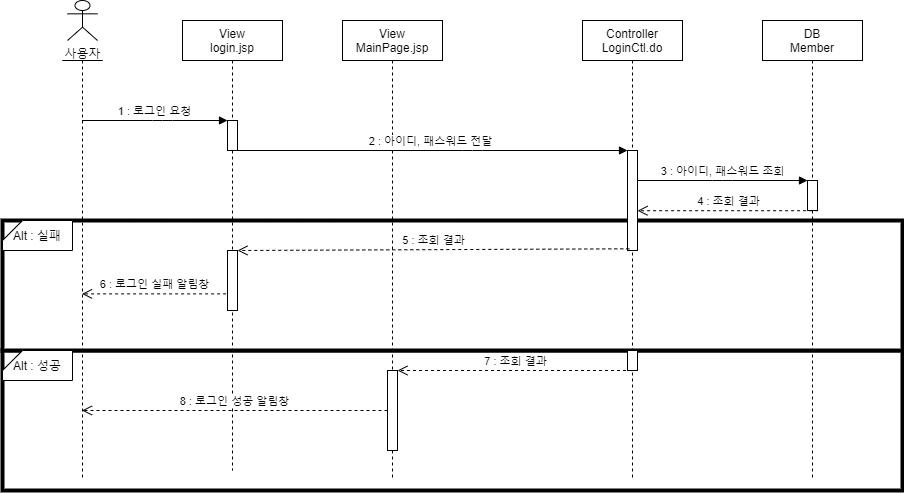

The diagram above was exported from draw.io. Its source (the exported page's mxGraphModel, read from the mxfile embedded in the PNG):
<mxGraphModel dx="1038" dy="548" grid="1" gridSize="10" guides="1" tooltips="1" connect="1" arrows="1" fold="1" page="1" pageScale="1" pageWidth="850" pageHeight="1100" math="0" shadow="0">
  <root>
    <mxCell id="0" />
    <mxCell id="1" parent="0" />
    <mxCell id="g2I-vc5NioUV-gBteeM7-24" value="" style="rounded=0;whiteSpace=wrap;html=1;strokeWidth=4;" parent="1" vertex="1">
      <mxGeometry x="60" y="410" width="900" height="140" as="geometry" />
    </mxCell>
    <mxCell id="g2I-vc5NioUV-gBteeM7-23" value="" style="rounded=0;whiteSpace=wrap;html=1;strokeWidth=4;" parent="1" vertex="1">
      <mxGeometry x="60" y="280" width="900" height="130" as="geometry" />
    </mxCell>
    <mxCell id="3nuBFxr9cyL0pnOWT2aG-1" value="View&#10;login.jsp" style="shape=umlLifeline;perimeter=lifelinePerimeter;container=1;collapsible=0;recursiveResize=0;rounded=0;shadow=0;strokeWidth=1;" parent="1" vertex="1">
      <mxGeometry x="240" y="80" width="100" height="450" as="geometry" />
    </mxCell>
    <mxCell id="g2I-vc5NioUV-gBteeM7-11" value="" style="points=[];perimeter=orthogonalPerimeter;rounded=0;shadow=0;strokeWidth=1;" parent="3nuBFxr9cyL0pnOWT2aG-1" vertex="1">
      <mxGeometry x="45" y="100" width="10" height="30" as="geometry" />
    </mxCell>
    <mxCell id="g2I-vc5NioUV-gBteeM7-19" value="" style="points=[];perimeter=orthogonalPerimeter;rounded=0;shadow=0;strokeWidth=1;" parent="3nuBFxr9cyL0pnOWT2aG-1" vertex="1">
      <mxGeometry x="45" y="230" width="10" height="60" as="geometry" />
    </mxCell>
    <mxCell id="3nuBFxr9cyL0pnOWT2aG-5" value="View&#10;MainPage.jsp" style="shape=umlLifeline;perimeter=lifelinePerimeter;container=1;collapsible=0;recursiveResize=0;rounded=0;shadow=0;strokeWidth=1;" parent="1" vertex="1">
      <mxGeometry x="400" y="80" width="100" height="460" as="geometry" />
    </mxCell>
    <mxCell id="g2I-vc5NioUV-gBteeM7-27" value="" style="points=[];perimeter=orthogonalPerimeter;rounded=0;shadow=0;strokeWidth=1;" parent="3nuBFxr9cyL0pnOWT2aG-5" vertex="1">
      <mxGeometry x="45" y="350" width="10" height="80" as="geometry" />
    </mxCell>
    <mxCell id="g2I-vc5NioUV-gBteeM7-1" value="사용자" style="shape=umlActor;verticalLabelPosition=bottom;verticalAlign=top;html=1;outlineConnect=0;" parent="1" vertex="1">
      <mxGeometry x="125" y="60" width="30" height="40" as="geometry" />
    </mxCell>
    <mxCell id="g2I-vc5NioUV-gBteeM7-4" value="" style="shape=umlLifeline;participant=umlActor;perimeter=lifelinePerimeter;whiteSpace=wrap;html=1;container=1;collapsible=0;recursiveResize=0;verticalAlign=top;spacingTop=36;outlineConnect=0;size=0;" parent="1" vertex="1">
      <mxGeometry x="120" y="120" width="40" height="420" as="geometry" />
    </mxCell>
    <mxCell id="g2I-vc5NioUV-gBteeM7-8" value="Controller&#10;LoginCtl.do" style="shape=umlLifeline;perimeter=lifelinePerimeter;container=1;collapsible=0;recursiveResize=0;rounded=0;shadow=0;strokeWidth=1;" parent="1" vertex="1">
      <mxGeometry x="640" y="80" width="100" height="460" as="geometry" />
    </mxCell>
    <mxCell id="g2I-vc5NioUV-gBteeM7-14" value="" style="points=[];perimeter=orthogonalPerimeter;rounded=0;shadow=0;strokeWidth=1;" parent="g2I-vc5NioUV-gBteeM7-8" vertex="1">
      <mxGeometry x="45" y="130" width="10" height="100" as="geometry" />
    </mxCell>
    <mxCell id="g2I-vc5NioUV-gBteeM7-26" value="" style="points=[];perimeter=orthogonalPerimeter;rounded=0;shadow=0;strokeWidth=1;" parent="g2I-vc5NioUV-gBteeM7-8" vertex="1">
      <mxGeometry x="45" y="330" width="10" height="20" as="geometry" />
    </mxCell>
    <mxCell id="g2I-vc5NioUV-gBteeM7-9" value="DB&#10;Member" style="shape=umlLifeline;perimeter=lifelinePerimeter;container=1;collapsible=0;recursiveResize=0;rounded=0;shadow=0;strokeWidth=1;" parent="1" vertex="1">
      <mxGeometry x="820" y="80" width="100" height="460" as="geometry" />
    </mxCell>
    <mxCell id="g2I-vc5NioUV-gBteeM7-16" value="" style="points=[];perimeter=orthogonalPerimeter;rounded=0;shadow=0;strokeWidth=1;" parent="g2I-vc5NioUV-gBteeM7-9" vertex="1">
      <mxGeometry x="45" y="160" width="10" height="30" as="geometry" />
    </mxCell>
    <mxCell id="g2I-vc5NioUV-gBteeM7-12" value="1 : 로그인 요청" style="verticalAlign=bottom;endArrow=block;shadow=0;strokeWidth=1;" parent="1" source="g2I-vc5NioUV-gBteeM7-4" target="g2I-vc5NioUV-gBteeM7-11" edge="1">
      <mxGeometry relative="1" as="geometry">
        <mxPoint x="235" y="170" as="sourcePoint" />
        <mxPoint x="345" y="170" as="targetPoint" />
        <Array as="points">
          <mxPoint x="220" y="180" />
        </Array>
      </mxGeometry>
    </mxCell>
    <mxCell id="g2I-vc5NioUV-gBteeM7-13" value="2 : 아이디, 패스워드 전달" style="html=1;verticalAlign=bottom;endArrow=block;" parent="1" source="3nuBFxr9cyL0pnOWT2aG-1" target="g2I-vc5NioUV-gBteeM7-14" edge="1">
      <mxGeometry width="80" relative="1" as="geometry">
        <mxPoint x="510" y="270" as="sourcePoint" />
        <mxPoint x="590" y="270" as="targetPoint" />
        <Array as="points">
          <mxPoint x="530" y="210" />
        </Array>
      </mxGeometry>
    </mxCell>
    <mxCell id="g2I-vc5NioUV-gBteeM7-15" value="3 : 아이디, 패스워드 조회" style="html=1;verticalAlign=bottom;endArrow=block;" parent="1" source="g2I-vc5NioUV-gBteeM7-14" target="g2I-vc5NioUV-gBteeM7-16" edge="1">
      <mxGeometry width="80" relative="1" as="geometry">
        <mxPoint x="700" y="240" as="sourcePoint" />
        <mxPoint x="590" y="270" as="targetPoint" />
        <Array as="points">
          <mxPoint x="780" y="240" />
        </Array>
      </mxGeometry>
    </mxCell>
    <mxCell id="g2I-vc5NioUV-gBteeM7-17" value="4 :&amp;nbsp;조회 결과" style="html=1;verticalAlign=bottom;endArrow=open;dashed=1;endSize=8;exitX=1.06;exitY=1.007;exitDx=0;exitDy=0;exitPerimeter=0;" parent="1" source="g2I-vc5NioUV-gBteeM7-16" target="g2I-vc5NioUV-gBteeM7-14" edge="1">
      <mxGeometry relative="1" as="geometry">
        <mxPoint x="590" y="370" as="sourcePoint" />
        <mxPoint x="510" y="370" as="targetPoint" />
      </mxGeometry>
    </mxCell>
    <mxCell id="g2I-vc5NioUV-gBteeM7-18" value="5 :&amp;nbsp;조회 결과" style="html=1;verticalAlign=bottom;endArrow=open;dashed=1;endSize=8;exitX=0.18;exitY=0.983;exitDx=0;exitDy=0;exitPerimeter=0;" parent="1" source="g2I-vc5NioUV-gBteeM7-14" target="g2I-vc5NioUV-gBteeM7-19" edge="1">
      <mxGeometry relative="1" as="geometry">
        <mxPoint x="590" y="370" as="sourcePoint" />
        <mxPoint x="510" y="370" as="targetPoint" />
      </mxGeometry>
    </mxCell>
    <mxCell id="g2I-vc5NioUV-gBteeM7-20" value="6 :&amp;nbsp;로그인 실패 알림창" style="html=1;verticalAlign=bottom;endArrow=open;dashed=1;endSize=8;exitX=-0.14;exitY=0.723;exitDx=0;exitDy=0;exitPerimeter=0;" parent="1" source="g2I-vc5NioUV-gBteeM7-19" target="g2I-vc5NioUV-gBteeM7-4" edge="1">
      <mxGeometry relative="1" as="geometry">
        <mxPoint x="590" y="370" as="sourcePoint" />
        <mxPoint x="510" y="370" as="targetPoint" />
      </mxGeometry>
    </mxCell>
    <mxCell id="g2I-vc5NioUV-gBteeM7-22" value="Alt : 실패" style="shape=card;whiteSpace=wrap;html=1;size=20;rotation=0;" parent="1" vertex="1">
      <mxGeometry x="60" y="280" width="70" height="30" as="geometry" />
    </mxCell>
    <mxCell id="g2I-vc5NioUV-gBteeM7-25" value="Alt : 성공" style="shape=card;whiteSpace=wrap;html=1;size=20;rotation=0;" parent="1" vertex="1">
      <mxGeometry x="60" y="410" width="70" height="30" as="geometry" />
    </mxCell>
    <mxCell id="g2I-vc5NioUV-gBteeM7-28" value="7 :&amp;nbsp;조회 결과" style="html=1;verticalAlign=bottom;endArrow=open;dashed=1;endSize=8;" parent="1" source="g2I-vc5NioUV-gBteeM7-8" target="g2I-vc5NioUV-gBteeM7-27" edge="1">
      <mxGeometry relative="1" as="geometry">
        <mxPoint x="520" y="370" as="sourcePoint" />
        <mxPoint x="440" y="370" as="targetPoint" />
      </mxGeometry>
    </mxCell>
    <mxCell id="g2I-vc5NioUV-gBteeM7-29" value="8 :&amp;nbsp;로그인 성공 알림창" style="html=1;verticalAlign=bottom;endArrow=open;dashed=1;endSize=8;" parent="1" source="g2I-vc5NioUV-gBteeM7-27" target="g2I-vc5NioUV-gBteeM7-4" edge="1">
      <mxGeometry relative="1" as="geometry">
        <mxPoint x="520" y="370" as="sourcePoint" />
        <mxPoint x="440" y="370" as="targetPoint" />
      </mxGeometry>
    </mxCell>
  </root>
</mxGraphModel>